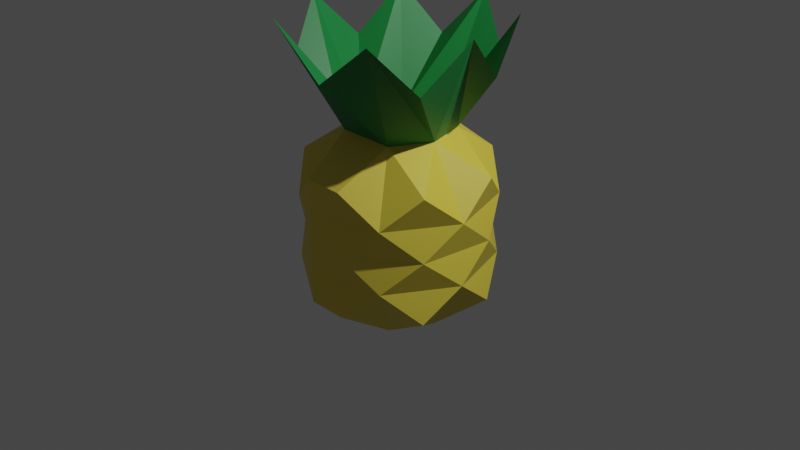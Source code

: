 # Source: pine.blend  (saved by Blender 3.1.7; exported with 4.5.12 LTS)
import bpy
from mathutils import Matrix  # noqa: F401  (used for matrix-valued properties, if any)

bpy.ops.wm.read_factory_settings(use_empty=True)
scene = bpy.context.scene
scene.name = 'Scene'

# ---- collections
col_collection = bpy.data.collections.new('Collection'); scene.collection.children.link(col_collection)

# ---- materials (node trees are filled in below, after node groups)
mat_yellow = bpy.data.materials.new('yELLOW')
mat_yellow.use_transparent_shadow = False
mat_green = bpy.data.materials.new('Green')
mat_green.use_transparent_shadow = False

# ---- material node trees
mat_yellow.use_nodes = True; mat_yellow.node_tree.nodes.clear()
_N = mat_yellow.node_tree.nodes; _L = mat_yellow.node_tree.links
n0 = _N.new('ShaderNodeBsdfPrincipled'); n0.name = 'Principled BSDF'; n0.location = (10, 300)
n0.distribution = 'GGX'
n0.subsurface_method = 'RANDOM_WALK_SKIN'
n0.inputs[0].default_value = (0.8, 0.6428, 0.06719, 1.0)
n0.inputs[3].default_value = 1.45
n0.inputs[27].default_value = (0.0, 0.0, 0.0, 1.0)
n0.inputs[28].default_value = 1.0
n1 = _N.new('ShaderNodeOutputMaterial'); n1.name = 'Material Output'; n1.location = (300, 300)
_L.new(n0.outputs[0], n1.inputs[0])
n1.is_active_output = True
mat_green.use_nodes = True; mat_green.node_tree.nodes.clear()
_N = mat_green.node_tree.nodes; _L = mat_green.node_tree.links
n0 = _N.new('ShaderNodeBsdfPrincipled'); n0.name = 'Principled BSDF'; n0.location = (10, 300)
n0.distribution = 'GGX'
n0.subsurface_method = 'RANDOM_WALK_SKIN'
n0.inputs[0].default_value = (0.01062, 0.2476, 0.05252, 1.0)
n0.inputs[3].default_value = 1.45
n0.inputs[27].default_value = (0.0, 0.0, 0.0, 1.0)
n0.inputs[28].default_value = 1.0
n1 = _N.new('ShaderNodeOutputMaterial'); n1.name = 'Material Output'; n1.location = (300, 300)
_L.new(n0.outputs[0], n1.inputs[0])
n1.is_active_output = True

# ---- world
world_world = bpy.data.worlds.new('World'); scene.world = world_world
world_world.use_nodes = True; world_world.node_tree.nodes.clear()
_N = world_world.node_tree.nodes; _L = world_world.node_tree.links
n0 = _N.new('ShaderNodeOutputWorld'); n0.name = 'World Output'; n0.location = (300, 300)
n1 = _N.new('ShaderNodeBackground'); n1.name = 'Background'; n1.location = (10, 300)
n1.inputs[0].default_value = (0.05088, 0.05088, 0.05088, 1.0)
_L.new(n1.outputs[0], n0.inputs[0])
n0.is_active_output = True
world_world.color = (0.05088, 0.05088, 0.05088)
world_world.use_sun_shadow = False
world_world.sun_shadow_jitter_overblur = 0.0

# ---- cameras
cam_camera = bpy.data.cameras.new('Camera')
cam_camera.clip_end = 100.0
cam_camera.ortho_scale = 7.314

# ---- lights
light_light = bpy.data.lights.new('Light', 'POINT')
light_light.transmission_factor = 0.0
light_light.energy = 1000.0
light_light.shadow_soft_size = 0.1
light_light.shadow_maximum_resolution = 0.006
light_light.use_absolute_resolution = True

# ---- meshes
me_cylinder = bpy.data.meshes.new('Cylinder')
me_cylinder.from_pydata([(0.0, 0.6072, -1.0), (0.0, 0.6072, 1.0), (0.3902, 0.4165, -1.0), (0.3902, 0.4165, 1.0), (0.5222, -0.02929, -1.0), (0.5222, -0.02929, 1.0), (0.3086, -0.4352, -1.0), (0.3086, -0.4352, 1.0), (-0.3086, -0.4352, -1.0), (-0.3086, -0.4352, 1.0), (-0.5222, -0.02929, -1.0), (-0.5222, -0.02929, 1.0), (-0.3902, 0.4165, -1.0), (-0.3902, 0.4165, 1.0), (0.0, 1.0, -0.3333), (0.0, 1.0, 0.3333), (0.4067, 0.9135, 0.6667), (0.4067, 0.9135, -2.98e-08), (0.4067, 0.9135, -0.6667), (0.7431, 0.6691, 0.3333), (0.7431, 0.6691, -0.3333), (0.9511, 0.309, 0.6667), (0.9511, 0.309, -2.98e-08), (0.9511, 0.309, -0.6667), (0.9945, -0.1045, 0.3333), (0.9945, -0.1045, -0.3333), (0.866, -0.5, 0.6667), (0.866, -0.5, -2.98e-08), (0.866, -0.5, -0.6667), (0.5878, -0.809, 0.3333), (0.5878, -0.809, -0.3333), (0.2079, -0.9781, 0.6667), (0.2079, -0.9781, -2.98e-08), (0.2079, -0.9781, -0.6667), (-0.2079, -0.9781, 0.6667), (-0.2079, -0.9781, 0.3333), (-0.2079, -0.9781, -2.98e-08), (-0.2079, -0.9781, -0.3333), (-0.2079, -0.9781, -0.6667), (-0.5878, -0.809, 0.3333), (-0.5878, -0.809, -0.3333), (-0.866, -0.5, 0.6667), (-0.866, -0.5, -2.98e-08), (-0.866, -0.5, -0.6667), (-0.9945, -0.1045, 0.3333), (-0.9945, -0.1045, -0.3333), (-0.9511, 0.309, 0.6667), (-0.9511, 0.309, -2.98e-08), (-0.9511, 0.309, -0.6667), (-0.7431, 0.6691, 0.3333), (-0.7431, 0.6691, -0.3333), (-0.4067, 0.9135, 0.6667), (-0.4067, 0.9135, -2.98e-08), (-0.4067, 0.9135, -0.6667), (0.0, 0.6072, 1.0), (0.3902, 0.4165, 1.0), (0.5222, -0.02929, 1.0), (0.3086, -0.4352, 1.0), (-0.3086, -0.4352, 1.0), (-0.5222, -0.02929, 1.0), (-0.3902, 0.4165, 1.0), (-4.584e-09, 1.182, 2.144), (0.8103, 0.7863, 2.144), (1.084, -0.1394, 2.144), (0.6409, -0.9824, 2.144), (-0.6409, -0.9824, 2.144), (-1.084, -0.1394, 2.144), (-0.8103, 0.7863, 2.144), (0.9474, 0.3234, 1.657), (0.8627, -0.5609, 1.657), (-5.96e-08, -0.9824, 1.657), (-0.8627, -0.5609, 1.657), (-0.9474, 0.3234, 1.657), (-0.4052, 0.9843, 1.657), (0.4052, 0.9843, 1.657)], [], [(36, 32, 35), (20, 23, 2, 18), (31, 34, 35), (25, 28, 4, 23), (9, 11, 41), (30, 33, 6, 28), (8, 43, 10), (45, 48, 10, 43), (14, 18, 0, 53), (50, 53, 12, 48), (32, 36, 37), (49, 46, 13, 51), (49, 51, 15, 52), (15, 17, 14, 52), (51, 1, 16, 15), (47, 49, 52, 50), (50, 52, 14, 53), (45, 47, 50, 48), (44, 46, 49, 47), (44, 41, 11, 46), (42, 44, 47, 45), (0, 2, 4, 6, 8, 10, 12), (40, 42, 45, 43), (39, 41, 44, 42), (39, 34, 9, 41), (36, 39, 42, 40), (6, 33, 38, 8), (37, 36, 40), (40, 43, 8, 38), (30, 32, 37, 33), (38, 37, 40), (29, 31, 35, 32), (29, 26, 7, 31), (27, 29, 32, 30), (36, 35, 39), (25, 27, 30, 28), (24, 26, 29, 27), (24, 21, 5, 26), (22, 24, 27, 25), (5, 3, 55, 56), (20, 22, 25, 23), (19, 21, 24, 22), (19, 16, 3, 21), (17, 19, 22, 20), (31, 7, 9, 34), (14, 17, 20, 18), (15, 16, 19, 17), (38, 33, 37), (35, 34, 39), (0, 18, 2), (1, 3, 16), (2, 23, 4), (3, 5, 21), (4, 28, 6), (5, 7, 26), (10, 48, 12), (11, 13, 46), (12, 53, 0), (1, 51, 13), (11, 9, 58, 59), (3, 1, 54, 55), (1, 13, 60, 54), (7, 5, 56, 57), (9, 7, 57, 58), (13, 11, 59, 60), (60, 59, 66, 72, 67), (58, 57, 64, 70, 65), (56, 55, 62, 68, 63), (54, 60, 67, 73, 61), (59, 58, 65, 71, 66), (57, 56, 63, 69, 64), (55, 54, 61, 74, 62), (56, 57, 58, 59, 60, 54, 55)])
me_cylinder.polygons.foreach_set('material_index', [0, 0, 0, 0, 0, 0, 0, 0, 0, 0, 0, 0, 0, 0, 0, 0, 0, 0, 0, 0, 0, 0, 0, 0, 0, 0, 0, 0, 0, 0, 0, 0, 0, 0, 0, 0, 0, 0, 0, 0, 0, 0, 0, 0, 0, 0, 0, 0, 0, 0, 0, 0, 0, 0, 0, 0, 0, 0, 0, 0, 0, 0, 0, 0, 0, 1, 1, 1, 1, 1, 1, 1, 0])
_uv = me_cylinder.uv_layers.new(name='UVMap')
_uv.uv.foreach_set('vector', [0.4667, 0.75, 0.5333, 0.75, 0.4667, 0.8333, 0.8667, 0.6667, 0.8, 0.5833, 0.8667, 0.5, 0.9333, 0.5833, 0.5333, 0.9167, 0.4667, 0.9167, 0.4667, 0.8333, 0.7333, 0.6667, 0.6667, 0.5833, 0.7333, 0.5, 0.8, 0.5833, 0.1089, 0.05584, 0.01131, 0.2249, 0.3333, 0.9167, 0.6, 0.6667, 0.5333, 0.5833, 0.6, 0.5, 0.6667, 0.5833, 0.4, 0.5, 0.3333, 0.5833, 0.5113, 0.2249, 0.2667, 0.6667, 0.2, 0.5833, 0.2667, 0.5, 0.3333, 0.5833, 1.0, 0.6667, 0.9333, 0.5833, 4.47e-08, 0.5, 0.06667, 0.5833, 0.1333, 0.6667, 0.06667, 0.5833, 0.1333, 0.5, 0.2, 0.5833, 0.5333, 0.75, 0.4667, 0.75, 0.4667, 0.6667, 0.1333, 0.8333, 0.2, 0.9167, 0.1333, 1.0, 0.06667, 0.9167, 0.1333, 0.8333, 0.06667, 0.9167, 4.47e-08, 0.8333, 0.06667, 0.75, 1.0, 0.8333, 0.9333, 0.75, 4.47e-08, 0.6667, 0.06667, 0.75, 0.06667, 0.9167, 1.0, 1.0, 0.9333, 0.9167, 4.47e-08, 0.8333, 0.2, 0.75, 0.1333, 0.8333, 0.06667, 0.75, 0.1333, 0.6667, 0.1333, 0.6667, 0.06667, 0.75, 4.47e-08, 0.6667, 0.06667, 0.5833, 0.2667, 0.6667, 0.2, 0.75, 0.1333, 0.6667, 0.2, 0.5833, 0.2667, 0.8333, 0.2, 0.9167, 0.1333, 0.8333, 0.2, 0.75, 0.2667, 0.8333, 0.3333, 0.9167, 0.2667, 1.0, 0.2, 0.9167, 0.3333, 0.75, 0.2667, 0.8333, 0.2, 0.75, 0.2667, 0.6667, 0.75, 0.49, 0.9284, 0.4106, 0.9887, 0.2249, 0.8911, 0.05584, 0.6089, 0.05584, 0.5113, 0.2249, 0.5716, 0.4106, 0.4, 0.6667, 0.3333, 0.75, 0.2667, 0.6667, 0.3333, 0.5833, 0.4, 0.8333, 0.3333, 0.9167, 0.2667, 0.8333, 0.3333, 0.75, 0.4, 0.8333, 0.4667, 0.9167, 0.4, 1.0, 0.3333, 0.9167, 0.4667, 0.75, 0.4, 0.8333, 0.3333, 0.75, 0.4, 0.6667, 0.6, 0.5, 0.5333, 0.5833, 0.4667, 0.5833, 0.6089, 0.05584, 0.4667, 0.6667, 0.4667, 0.75, 0.4, 0.6667, 0.4, 0.6667, 0.3333, 0.5833, 0.4, 0.5, 0.4667, 0.5833, 0.6, 0.6667, 0.5333, 0.75, 0.4667, 0.6667, 0.5333, 0.5833, 0.4667, 0.5833, 0.4667, 0.6667, 0.4, 0.6667, 0.6, 0.8333, 0.5333, 0.9167, 0.4667, 0.8333, 0.5333, 0.75, 0.6, 0.8333, 0.6667, 0.9167, 0.6, 1.0, 0.5333, 0.9167, 0.6667, 0.75, 0.6, 0.8333, 0.5333, 0.75, 0.6, 0.6667, 0.4667, 0.75, 0.4667, 0.8333, 0.4, 0.8333, 0.7333, 0.6667, 0.6667, 0.75, 0.6, 0.6667, 0.6667, 0.5833, 0.7333, 0.8333, 0.6667, 0.9167, 0.6, 0.8333, 0.6667, 0.75, 0.7333, 0.8333, 0.8, 0.9167, 0.7333, 1.0, 0.6667, 0.9167, 0.8, 0.75, 0.7333, 0.8333, 0.6667, 0.75, 0.7333, 0.6667, 0.4887, 0.2249, 0.4284, 0.4106, 0.4284, 0.4106, 0.4887, 0.2249, 0.8667, 0.6667, 0.8, 0.75, 0.7333, 0.6667, 0.8, 0.5833, 0.8667, 0.8333, 0.8, 0.9167, 0.7333, 0.8333, 0.8, 0.75, 0.8667, 0.8333, 0.9333, 0.9167, 0.8667, 1.0, 0.8, 0.9167, 0.9333, 0.75, 0.8667, 0.8333, 0.8, 0.75, 0.8667, 0.6667, 0.5333, 0.9167, 0.3911, 0.05584, 0.4, 1.0, 0.4667, 0.9167, 1.0, 0.6667, 0.9333, 0.75, 0.8667, 0.6667, 0.9333, 0.5833, 1.0, 0.8333, 0.9333, 0.9167, 0.8667, 0.8333, 0.9333, 0.75, 0.4667, 0.5833, 0.5333, 0.5833, 0.4667, 0.6667, 0.4667, 0.8333, 0.4667, 0.9167, 0.4, 0.8333, 1.0, 0.5, 0.9333, 0.5833, 0.9284, 0.4106, 0.25, 0.49, 0.4284, 0.4106, 0.9333, 0.9167, 0.8667, 0.5, 0.8, 0.5833, 0.9887, 0.2249, 0.4284, 0.4106, 0.4887, 0.2249, 0.8, 0.9167, 0.7333, 0.5, 0.6667, 0.5833, 0.8911, 0.05584, 0.4887, 0.2249, 0.3911, 0.05584, 0.6667, 0.9167, 0.2667, 0.5, 0.2, 0.5833, 0.5716, 0.4106, 0.01131, 0.2249, 0.07165, 0.4106, 0.2, 0.9167, 0.1333, 0.5, 0.06667, 0.5833, 0.75, 0.49, 0.25, 0.49, 0.06667, 0.9167, 0.07165, 0.4106, 0.01131, 0.2249, 0.1089, 0.05584, 0.1089, 0.05584, 0.01131, 0.2249, 0.4284, 0.4106, 0.25, 0.49, 0.25, 0.49, 0.4284, 0.4106, 0.25, 0.49, 0.07165, 0.4106, 0.07165, 0.4106, 0.25, 0.49, 0.3911, 0.05584, 0.4887, 0.2249, 0.4887, 0.2249, 0.3911, 0.05584, 0.4, 1.0, 0.3911, 0.05584, 0.3911, 0.05584, 0.4, 1.0, 0.07165, 0.4106, 0.01131, 0.2249, 0.01131, 0.2249, 0.07165, 0.4106, 0.07165, 0.4106, 0.01131, 0.2249, 0.01131, 0.2249, 0.04148, 0.3178, 0.07165, 0.4106, 0.4, 1.0, 0.3911, 0.05584, 0.3911, 0.05584, 0.3955, 0.5279, 0.4, 1.0, 0.4887, 0.2249, 0.4284, 0.4106, 0.4284, 0.4106, 0.4585, 0.3178, 0.4887, 0.2249, 0.25, 0.49, 0.07165, 0.4106, 0.07165, 0.4106, 0.1608, 0.4503, 0.25, 0.49, 0.01131, 0.2249, 0.1089, 0.05584, 0.1089, 0.05584, 0.06012, 0.1404, 0.01131, 0.2249, 0.3911, 0.05584, 0.4887, 0.2249, 0.4887, 0.2249, 0.4399, 0.1404, 0.3911, 0.05584, 0.4284, 0.4106, 0.25, 0.49, 0.25, 0.49, 0.3392, 0.4503, 0.4284, 0.4106, 0.0, 0.0, 0.0, 0.0, 0.0, 0.0, 0.0, 0.0, 0.0, 0.0, 0.0, 0.0, 0.0, 0.0])
me_cylinder.materials.append(mat_yellow)
me_cylinder.materials.append(mat_green)
me_cylinder.use_remesh_fix_poles = True
me_cylinder.use_remesh_preserve_attributes = False
me_cylinder.update()

# ---- objects
ob_light = bpy.data.objects.new('Light', light_light)
ob_camera = bpy.data.objects.new('Camera', cam_camera)
ob_cylinder = bpy.data.objects.new('Cylinder', me_cylinder)

# ---- transforms, parenting, visibility, modifiers, constraints
ob_light.location = (4.076, 1.005, 5.904)
ob_light.rotation_euler = (0.6503, 0.05522, 1.866)
ob_light.lock_rotations_4d = False
ob_light.empty_display_type = 'ARROWS'
ob_light.color = (0.0, 0.0, 0.0, 0.0)
ob_light.lineart.crease_threshold = 0.0
ob_camera.location = (7.359, -6.926, 4.958)
ob_camera.rotation_euler = (1.109, 0.0, 0.8149)
ob_camera.lock_rotations_4d = False
ob_camera.empty_display_type = 'ARROWS'
ob_camera.color = (0.0, 0.0, 0.0, 0.0)
ob_camera.display_type = 'WIRE'
ob_camera.lineart.crease_threshold = 0.0
ob_cylinder.location = (0.0, 0.0, 0.0)

# ---- collection membership
col_collection.objects.link(ob_light)
col_collection.objects.link(ob_camera)
col_collection.objects.link(ob_cylinder)

# ---- scene / render settings (as saved in the file)
scene.camera = ob_camera
scene.frame_start = 1; scene.frame_end = 250; scene.frame_set(1)
scene.render.engine = 'BLENDER_EEVEE_NEXT'
scene.cycles.sampling_pattern = 'TABULATED_SOBOL'
scene.cycles.use_light_tree = False
scene.view_settings.view_transform = 'Filmic'
bpy.context.view_layer.update()
